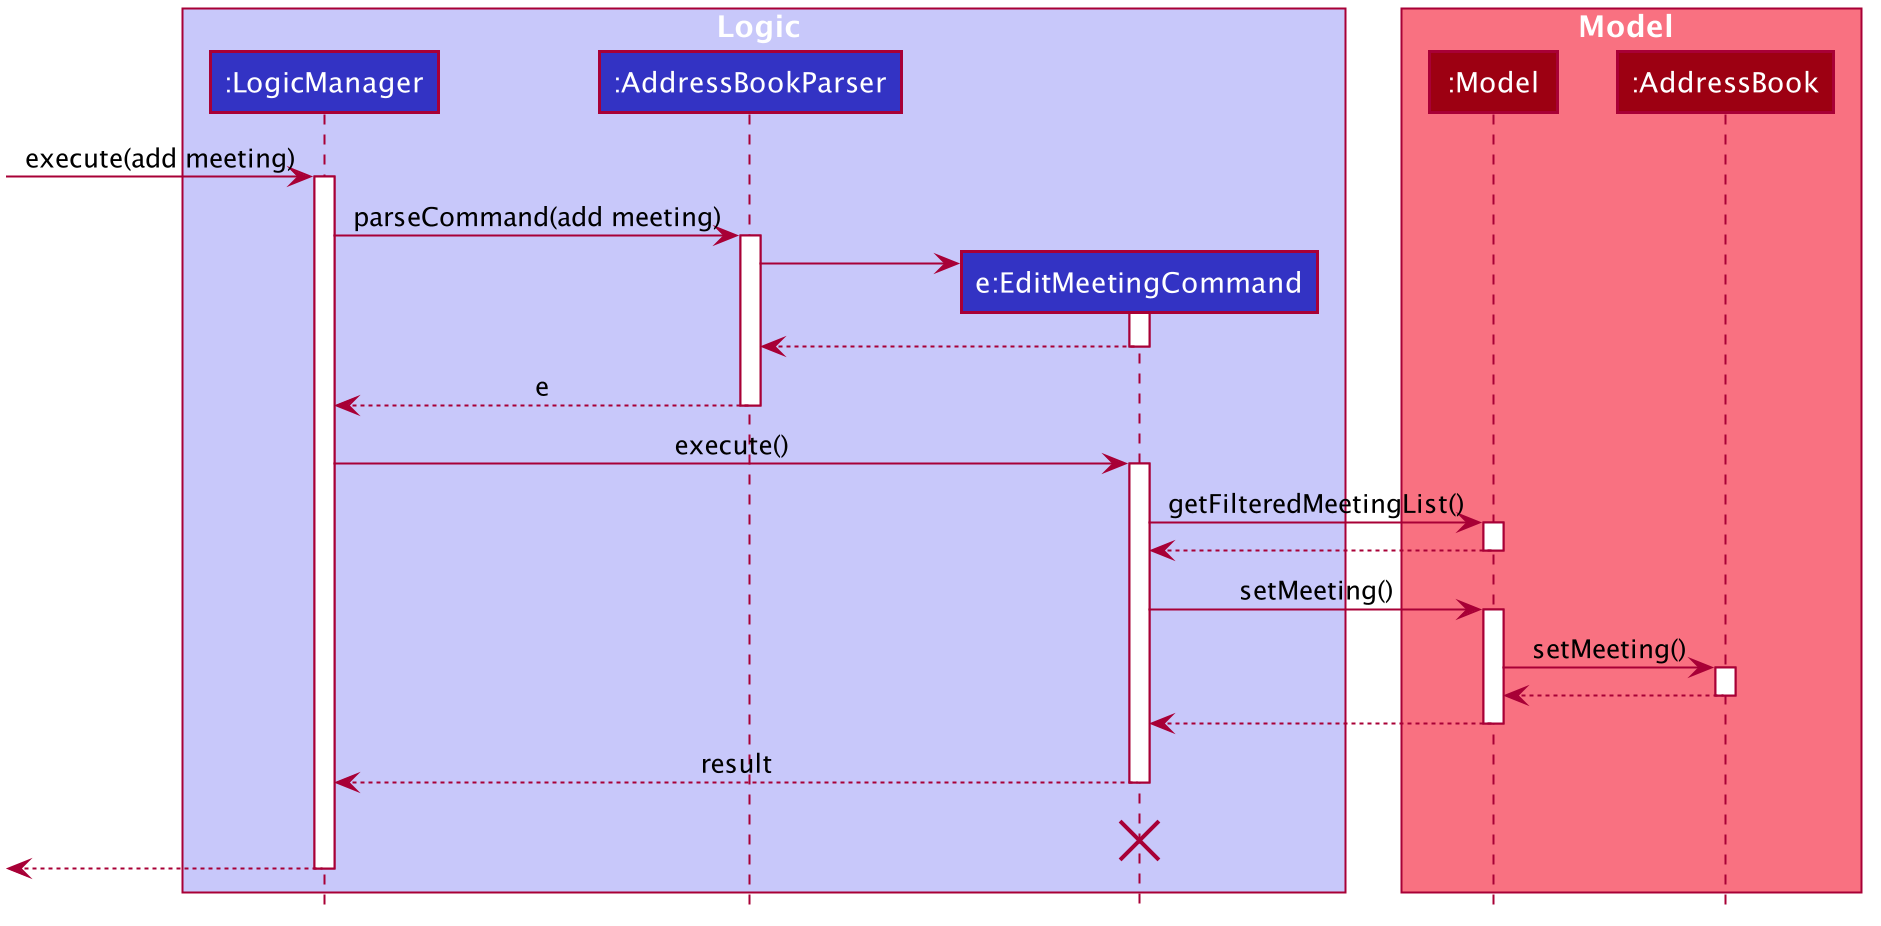

The diagram above was rendered by PlantUML. Its source (embedded in the PNG):
@startuml








skinparam BackgroundColor #FFFFFFF

skinparam Shadowing false

skinparam Class {
    FontColor #FFFFFF
    BorderThickness 1
    BorderColor #FFFFFF
    StereotypeFontColor #FFFFFF
    FontName Arial
}

skinparam Actor {
    BorderColor #000000
    Color #000000
    FontName Arial
}

skinparam Sequence {
    MessageAlign center
    BoxFontSize 15
    BoxPadding 0
    BoxFontColor #FFFFFF
    FontName Arial
}

skinparam Participant {
    FontColor #FFFFFFF
    Padding 20
}

skinparam MinClassWidth 50
skinparam ParticipantPadding 10
skinparam Shadowing false
skinparam DefaultTextAlignment center
skinparam packageStyle Rectangle

hide footbox
hide members
hide circle

box Logic #C8C8FA
participant ":LogicManager" as LogicManager #3333C4
participant ":AddressBookParser" as AddressBookParser #3333C4
participant "e:EditMeetingCommand" as EditMeetingCommand #3333C4
end box

box Model #F97181
participant ":Model" as Model #9D0012
participant ":AddressBook" as AddressBook #9D0012
end box
[-> LogicManager : execute(add meeting)
activate LogicManager

LogicManager -> AddressBookParser : parseCommand(add meeting)
activate AddressBookParser

create EditMeetingCommand
AddressBookParser -> EditMeetingCommand
activate EditMeetingCommand

EditMeetingCommand --> AddressBookParser
deactivate EditMeetingCommand

AddressBookParser --> LogicManager : e
deactivate AddressBookParser

LogicManager -> EditMeetingCommand : execute()
activate EditMeetingCommand

EditMeetingCommand -> Model : getFilteredMeetingList()
activate Model

Model --> EditMeetingCommand
deactivate Model

EditMeetingCommand -> Model : setMeeting()
activate Model

Model -> AddressBook : setMeeting()
activate AddressBook

AddressBook --> Model :
deactivate AddressBook

Model --> EditMeetingCommand
deactivate Model

EditMeetingCommand --> LogicManager : result
deactivate EditMeetingCommand
EditMeetingCommand -[hidden]-> LogicManager : result
destroy EditMeetingCommand

[<--LogicManager
deactivate LogicManager
@enduml